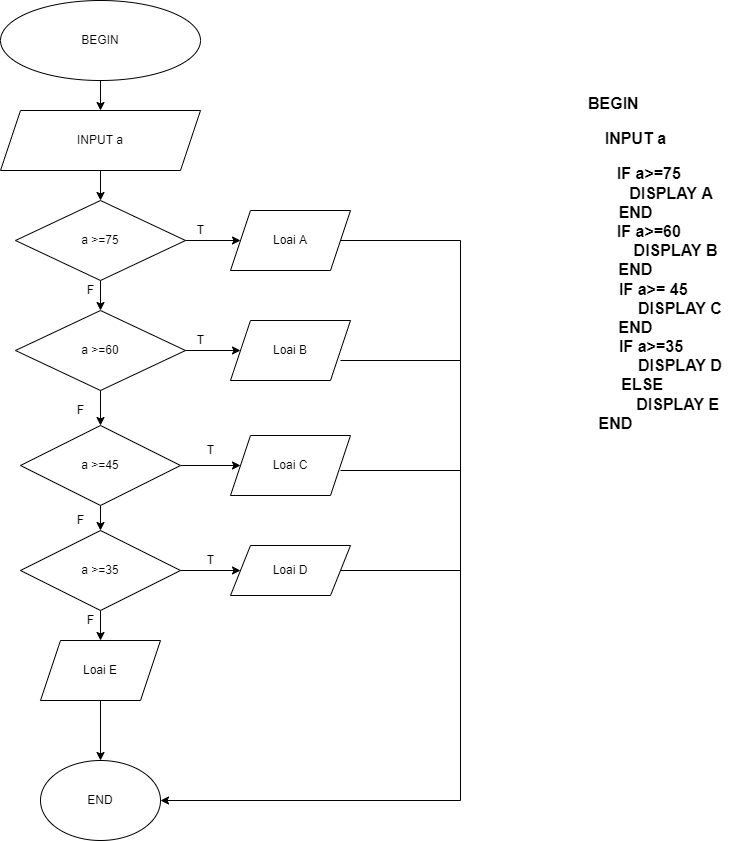

The diagram above was exported from draw.io. Its source (the exported page's mxGraphModel, read from the mxfile embedded in the PNG):
<mxGraphModel dx="1033" dy="579" grid="1" gridSize="10" guides="1" tooltips="1" connect="1" arrows="1" fold="1" page="1" pageScale="1" pageWidth="827" pageHeight="1169" math="0" shadow="0">
  <root>
    <mxCell id="0" />
    <mxCell id="1" parent="0" />
    <mxCell id="LfOYIGZTYDWWASxuJsUG-3" style="edgeStyle=orthogonalEdgeStyle;rounded=0;orthogonalLoop=1;jettySize=auto;html=1;exitX=0.5;exitY=1;exitDx=0;exitDy=0;entryX=0.5;entryY=0;entryDx=0;entryDy=0;" edge="1" parent="1" target="LfOYIGZTYDWWASxuJsUG-2">
      <mxGeometry relative="1" as="geometry">
        <mxPoint x="140" y="190" as="sourcePoint" />
      </mxGeometry>
    </mxCell>
    <mxCell id="LfOYIGZTYDWWASxuJsUG-1" value="BEGIN" style="ellipse;whiteSpace=wrap;html=1;" vertex="1" parent="1">
      <mxGeometry x="40" y="110" width="200" height="80" as="geometry" />
    </mxCell>
    <mxCell id="LfOYIGZTYDWWASxuJsUG-6" value="" style="edgeStyle=orthogonalEdgeStyle;rounded=0;orthogonalLoop=1;jettySize=auto;html=1;" edge="1" parent="1" source="LfOYIGZTYDWWASxuJsUG-2" target="LfOYIGZTYDWWASxuJsUG-4">
      <mxGeometry relative="1" as="geometry" />
    </mxCell>
    <mxCell id="LfOYIGZTYDWWASxuJsUG-2" value="INPUT a" style="shape=parallelogram;perimeter=parallelogramPerimeter;whiteSpace=wrap;html=1;fixedSize=1;" vertex="1" parent="1">
      <mxGeometry x="40" y="220" width="200" height="60" as="geometry" />
    </mxCell>
    <mxCell id="LfOYIGZTYDWWASxuJsUG-8" value="" style="edgeStyle=orthogonalEdgeStyle;rounded=0;orthogonalLoop=1;jettySize=auto;html=1;" edge="1" parent="1" source="LfOYIGZTYDWWASxuJsUG-4" target="LfOYIGZTYDWWASxuJsUG-7">
      <mxGeometry relative="1" as="geometry" />
    </mxCell>
    <mxCell id="LfOYIGZTYDWWASxuJsUG-10" value="" style="edgeStyle=orthogonalEdgeStyle;rounded=0;orthogonalLoop=1;jettySize=auto;html=1;" edge="1" parent="1" source="LfOYIGZTYDWWASxuJsUG-4">
      <mxGeometry relative="1" as="geometry">
        <mxPoint x="280" y="350" as="targetPoint" />
      </mxGeometry>
    </mxCell>
    <mxCell id="LfOYIGZTYDWWASxuJsUG-4" value="a &amp;gt;=75" style="rhombus;whiteSpace=wrap;html=1;" vertex="1" parent="1">
      <mxGeometry x="55" y="310" width="170" height="80" as="geometry" />
    </mxCell>
    <mxCell id="LfOYIGZTYDWWASxuJsUG-12" value="" style="edgeStyle=orthogonalEdgeStyle;rounded=0;orthogonalLoop=1;jettySize=auto;html=1;" edge="1" parent="1" source="LfOYIGZTYDWWASxuJsUG-7">
      <mxGeometry relative="1" as="geometry">
        <mxPoint x="280" y="460" as="targetPoint" />
      </mxGeometry>
    </mxCell>
    <mxCell id="LfOYIGZTYDWWASxuJsUG-15" value="" style="edgeStyle=orthogonalEdgeStyle;rounded=0;orthogonalLoop=1;jettySize=auto;html=1;" edge="1" parent="1" source="LfOYIGZTYDWWASxuJsUG-7" target="LfOYIGZTYDWWASxuJsUG-13">
      <mxGeometry relative="1" as="geometry" />
    </mxCell>
    <mxCell id="LfOYIGZTYDWWASxuJsUG-7" value="a &amp;gt;=60" style="rhombus;whiteSpace=wrap;html=1;" vertex="1" parent="1">
      <mxGeometry x="55" y="420" width="170" height="80" as="geometry" />
    </mxCell>
    <mxCell id="LfOYIGZTYDWWASxuJsUG-19" value="" style="edgeStyle=orthogonalEdgeStyle;rounded=0;orthogonalLoop=1;jettySize=auto;html=1;" edge="1" parent="1" source="LfOYIGZTYDWWASxuJsUG-13" target="LfOYIGZTYDWWASxuJsUG-18">
      <mxGeometry relative="1" as="geometry" />
    </mxCell>
    <mxCell id="LfOYIGZTYDWWASxuJsUG-21" value="" style="edgeStyle=orthogonalEdgeStyle;rounded=0;orthogonalLoop=1;jettySize=auto;html=1;" edge="1" parent="1" source="LfOYIGZTYDWWASxuJsUG-13" target="LfOYIGZTYDWWASxuJsUG-20">
      <mxGeometry relative="1" as="geometry" />
    </mxCell>
    <mxCell id="LfOYIGZTYDWWASxuJsUG-13" value="a &amp;gt;=45" style="rhombus;whiteSpace=wrap;html=1;" vertex="1" parent="1">
      <mxGeometry x="60" y="535" width="160" height="80" as="geometry" />
    </mxCell>
    <mxCell id="LfOYIGZTYDWWASxuJsUG-30" style="edgeStyle=orthogonalEdgeStyle;rounded=0;orthogonalLoop=1;jettySize=auto;html=1;entryX=1;entryY=0.5;entryDx=0;entryDy=0;" edge="1" parent="1" source="LfOYIGZTYDWWASxuJsUG-16">
      <mxGeometry relative="1" as="geometry">
        <mxPoint x="200" y="910" as="targetPoint" />
        <Array as="points">
          <mxPoint x="500" y="350" />
          <mxPoint x="500" y="910" />
        </Array>
      </mxGeometry>
    </mxCell>
    <mxCell id="LfOYIGZTYDWWASxuJsUG-16" value="Loai A" style="shape=parallelogram;perimeter=parallelogramPerimeter;whiteSpace=wrap;html=1;fixedSize=1;" vertex="1" parent="1">
      <mxGeometry x="270" y="320" width="120" height="60" as="geometry" />
    </mxCell>
    <mxCell id="LfOYIGZTYDWWASxuJsUG-17" value="Loai B" style="shape=parallelogram;perimeter=parallelogramPerimeter;whiteSpace=wrap;html=1;fixedSize=1;" vertex="1" parent="1">
      <mxGeometry x="270" y="430" width="120" height="60" as="geometry" />
    </mxCell>
    <mxCell id="LfOYIGZTYDWWASxuJsUG-18" value="Loai C" style="shape=parallelogram;perimeter=parallelogramPerimeter;whiteSpace=wrap;html=1;fixedSize=1;" vertex="1" parent="1">
      <mxGeometry x="270" y="545" width="120" height="60" as="geometry" />
    </mxCell>
    <mxCell id="LfOYIGZTYDWWASxuJsUG-23" value="" style="edgeStyle=orthogonalEdgeStyle;rounded=0;orthogonalLoop=1;jettySize=auto;html=1;" edge="1" parent="1" source="LfOYIGZTYDWWASxuJsUG-20" target="LfOYIGZTYDWWASxuJsUG-22">
      <mxGeometry relative="1" as="geometry" />
    </mxCell>
    <mxCell id="LfOYIGZTYDWWASxuJsUG-27" value="" style="edgeStyle=orthogonalEdgeStyle;rounded=0;orthogonalLoop=1;jettySize=auto;html=1;" edge="1" parent="1" source="LfOYIGZTYDWWASxuJsUG-20" target="LfOYIGZTYDWWASxuJsUG-24">
      <mxGeometry relative="1" as="geometry" />
    </mxCell>
    <mxCell id="LfOYIGZTYDWWASxuJsUG-20" value="a &amp;gt;=35" style="rhombus;whiteSpace=wrap;html=1;" vertex="1" parent="1">
      <mxGeometry x="60" y="640" width="160" height="80" as="geometry" />
    </mxCell>
    <mxCell id="LfOYIGZTYDWWASxuJsUG-22" value="Loai D" style="shape=parallelogram;perimeter=parallelogramPerimeter;whiteSpace=wrap;html=1;fixedSize=1;" vertex="1" parent="1">
      <mxGeometry x="270" y="655" width="120" height="50" as="geometry" />
    </mxCell>
    <mxCell id="LfOYIGZTYDWWASxuJsUG-39" value="" style="edgeStyle=orthogonalEdgeStyle;rounded=0;orthogonalLoop=1;jettySize=auto;html=1;" edge="1" parent="1" source="LfOYIGZTYDWWASxuJsUG-24">
      <mxGeometry relative="1" as="geometry">
        <mxPoint x="140" y="870" as="targetPoint" />
      </mxGeometry>
    </mxCell>
    <mxCell id="LfOYIGZTYDWWASxuJsUG-24" value="Loai E" style="shape=parallelogram;perimeter=parallelogramPerimeter;whiteSpace=wrap;html=1;fixedSize=1;" vertex="1" parent="1">
      <mxGeometry x="80" y="750" width="120" height="60" as="geometry" />
    </mxCell>
    <mxCell id="LfOYIGZTYDWWASxuJsUG-31" value="END" style="ellipse;whiteSpace=wrap;html=1;" vertex="1" parent="1">
      <mxGeometry x="80" y="870" width="120" height="80" as="geometry" />
    </mxCell>
    <mxCell id="LfOYIGZTYDWWASxuJsUG-34" value="" style="endArrow=none;html=1;rounded=0;" edge="1" parent="1">
      <mxGeometry width="50" height="50" relative="1" as="geometry">
        <mxPoint x="380" y="470" as="sourcePoint" />
        <mxPoint x="500" y="470" as="targetPoint" />
      </mxGeometry>
    </mxCell>
    <mxCell id="LfOYIGZTYDWWASxuJsUG-37" value="" style="endArrow=none;html=1;rounded=0;" edge="1" parent="1">
      <mxGeometry width="50" height="50" relative="1" as="geometry">
        <mxPoint x="380" y="580" as="sourcePoint" />
        <mxPoint x="500" y="580" as="targetPoint" />
      </mxGeometry>
    </mxCell>
    <mxCell id="LfOYIGZTYDWWASxuJsUG-38" value="" style="endArrow=none;html=1;rounded=0;" edge="1" parent="1">
      <mxGeometry width="50" height="50" relative="1" as="geometry">
        <mxPoint x="380" y="680" as="sourcePoint" />
        <mxPoint x="500" y="680" as="targetPoint" />
      </mxGeometry>
    </mxCell>
    <mxCell id="LfOYIGZTYDWWASxuJsUG-40" value="T" style="text;html=1;align=center;verticalAlign=middle;resizable=0;points=[];autosize=1;strokeColor=none;fillColor=none;" vertex="1" parent="1">
      <mxGeometry x="230" y="330" width="20" height="20" as="geometry" />
    </mxCell>
    <mxCell id="LfOYIGZTYDWWASxuJsUG-41" value="F" style="text;html=1;align=center;verticalAlign=middle;resizable=0;points=[];autosize=1;strokeColor=none;fillColor=none;" vertex="1" parent="1">
      <mxGeometry x="120" y="390" width="20" height="20" as="geometry" />
    </mxCell>
    <mxCell id="LfOYIGZTYDWWASxuJsUG-42" value="T" style="text;html=1;align=center;verticalAlign=middle;resizable=0;points=[];autosize=1;strokeColor=none;fillColor=none;" vertex="1" parent="1">
      <mxGeometry x="230" y="440" width="20" height="20" as="geometry" />
    </mxCell>
    <mxCell id="LfOYIGZTYDWWASxuJsUG-43" value="T" style="text;html=1;align=center;verticalAlign=middle;resizable=0;points=[];autosize=1;strokeColor=none;fillColor=none;" vertex="1" parent="1">
      <mxGeometry x="240" y="550" width="20" height="20" as="geometry" />
    </mxCell>
    <mxCell id="LfOYIGZTYDWWASxuJsUG-44" value="T" style="text;html=1;align=center;verticalAlign=middle;resizable=0;points=[];autosize=1;strokeColor=none;fillColor=none;" vertex="1" parent="1">
      <mxGeometry x="240" y="660" width="20" height="20" as="geometry" />
    </mxCell>
    <mxCell id="LfOYIGZTYDWWASxuJsUG-45" value="F" style="text;html=1;align=center;verticalAlign=middle;resizable=0;points=[];autosize=1;strokeColor=none;fillColor=none;" vertex="1" parent="1">
      <mxGeometry x="110" y="510" width="20" height="20" as="geometry" />
    </mxCell>
    <mxCell id="LfOYIGZTYDWWASxuJsUG-46" value="F" style="text;html=1;align=center;verticalAlign=middle;resizable=0;points=[];autosize=1;strokeColor=none;fillColor=none;" vertex="1" parent="1">
      <mxGeometry x="110" y="620" width="20" height="20" as="geometry" />
    </mxCell>
    <mxCell id="LfOYIGZTYDWWASxuJsUG-47" value="F" style="text;html=1;align=center;verticalAlign=middle;resizable=0;points=[];autosize=1;strokeColor=none;fillColor=none;" vertex="1" parent="1">
      <mxGeometry x="120" y="720" width="20" height="20" as="geometry" />
    </mxCell>
    <mxCell id="LfOYIGZTYDWWASxuJsUG-48" value="&lt;h3 style=&quot;font-size: 16px;&quot;&gt;BEGIN&amp;nbsp;&lt;/h3&gt;&lt;h3 style=&quot;font-size: 16px;&quot;&gt;&amp;nbsp; &amp;nbsp; &amp;nbsp; &amp;nbsp; &amp;nbsp; INPUT a&amp;nbsp;&lt;/h3&gt;&lt;div style=&quot;font-size: 16px;&quot;&gt;&amp;nbsp; &amp;nbsp; &amp;nbsp; &amp;nbsp; &amp;nbsp; &amp;nbsp; &amp;nbsp; &amp;nbsp;IF a&amp;gt;=75&lt;/div&gt;&lt;div style=&quot;font-size: 16px;&quot;&gt;&amp;nbsp; &amp;nbsp; &amp;nbsp; &amp;nbsp; &amp;nbsp; &amp;nbsp; &amp;nbsp; &amp;nbsp; &amp;nbsp; &amp;nbsp; &amp;nbsp; &amp;nbsp; &amp;nbsp;DISPLAY A&lt;/div&gt;&lt;div style=&quot;font-size: 16px;&quot;&gt;&amp;nbsp; &amp;nbsp; &amp;nbsp; &amp;nbsp; &amp;nbsp; END&amp;nbsp;&lt;/div&gt;&lt;div style=&quot;font-size: 16px;&quot;&gt;&amp;nbsp; &amp;nbsp; &amp;nbsp; &amp;nbsp; &amp;nbsp; &amp;nbsp; &amp;nbsp; &amp;nbsp;IF a&amp;gt;=60&lt;/div&gt;&lt;div style=&quot;font-size: 16px;&quot;&gt;&amp;nbsp; &amp;nbsp; &amp;nbsp; &amp;nbsp; &amp;nbsp; &amp;nbsp; &amp;nbsp; &amp;nbsp; &amp;nbsp; &amp;nbsp; &amp;nbsp; &amp;nbsp; &amp;nbsp; &amp;nbsp;DISPLAY B&lt;/div&gt;&lt;div style=&quot;font-size: 16px;&quot;&gt;&amp;nbsp; &amp;nbsp; &amp;nbsp; &amp;nbsp; &amp;nbsp;END&lt;/div&gt;&lt;div style=&quot;font-size: 16px;&quot;&gt;&amp;nbsp; &amp;nbsp; &amp;nbsp; &amp;nbsp; &amp;nbsp; &amp;nbsp; &amp;nbsp; &amp;nbsp; &amp;nbsp;IF a&amp;gt;= 45&lt;/div&gt;&lt;div style=&quot;font-size: 16px;&quot;&gt;&amp;nbsp; &amp;nbsp; &amp;nbsp; &amp;nbsp; &amp;nbsp; &amp;nbsp; &amp;nbsp; &amp;nbsp; &amp;nbsp; &amp;nbsp; &amp;nbsp; &amp;nbsp; &amp;nbsp; &amp;nbsp; &amp;nbsp;DISPLAY C&lt;/div&gt;&lt;div style=&quot;font-size: 16px;&quot;&gt;&amp;nbsp; &amp;nbsp; &amp;nbsp; &amp;nbsp; &amp;nbsp;END&lt;/div&gt;&lt;div style=&quot;font-size: 16px;&quot;&gt;&amp;nbsp; &amp;nbsp; &amp;nbsp; &amp;nbsp; &amp;nbsp; &amp;nbsp; &amp;nbsp; &amp;nbsp; IF a&amp;gt;=35&lt;/div&gt;&lt;div style=&quot;font-size: 16px;&quot;&gt;&amp;nbsp; &amp;nbsp; &amp;nbsp; &amp;nbsp; &amp;nbsp; &amp;nbsp; &amp;nbsp; &amp;nbsp; &amp;nbsp; &amp;nbsp; &amp;nbsp; &amp;nbsp; &amp;nbsp; &amp;nbsp; &amp;nbsp;DISPLAY D&lt;/div&gt;&lt;div style=&quot;font-size: 16px;&quot;&gt;&amp;nbsp; &amp;nbsp; &amp;nbsp; &amp;nbsp; &amp;nbsp; &amp;nbsp; &amp;nbsp;ELSE&amp;nbsp;&lt;/div&gt;&lt;div style=&quot;font-size: 16px;&quot;&gt;&amp;nbsp; &amp;nbsp; &amp;nbsp; &amp;nbsp; &amp;nbsp; &amp;nbsp; &amp;nbsp; &amp;nbsp; &amp;nbsp; &amp;nbsp; &amp;nbsp; &amp;nbsp; &amp;nbsp; &amp;nbsp; &amp;nbsp;DISPLAY E&amp;nbsp;&lt;/div&gt;&lt;div style=&quot;font-size: 16px;&quot;&gt;&lt;span style=&quot;background-color: initial;&quot;&gt;END&lt;/span&gt;&lt;/div&gt;" style="text;html=1;align=center;verticalAlign=middle;resizable=0;points=[];autosize=1;strokeColor=none;fillColor=none;fontStyle=1;fontSize=16;" vertex="1" parent="1">
      <mxGeometry x="540" y="185" width="230" height="360" as="geometry" />
    </mxCell>
  </root>
</mxGraphModel>